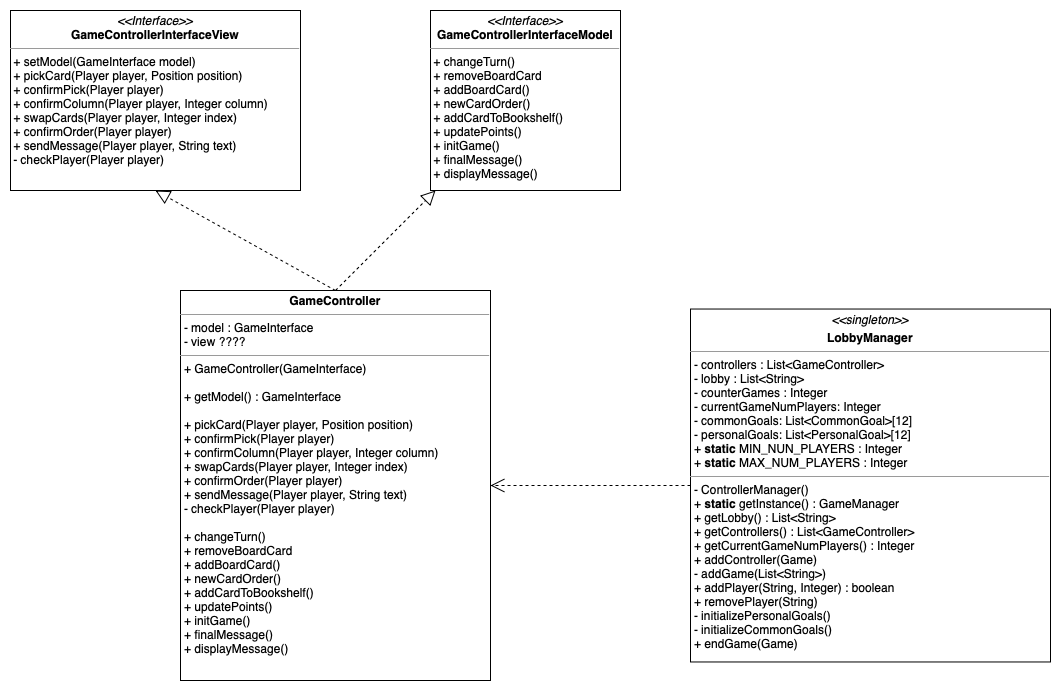

The diagram above was exported from draw.io. Its source (the exported page's mxGraphModel, read from the mxfile embedded in the PNG):
<mxGraphModel dx="1360" dy="772" grid="1" gridSize="10" guides="1" tooltips="1" connect="1" arrows="1" fold="1" page="1" pageScale="1" pageWidth="850" pageHeight="1100" background="none" math="0" shadow="0">
  <root>
    <mxCell id="0" />
    <mxCell id="1" parent="0" />
    <mxCell id="5d2195bd80daf111-15" value="&lt;p style=&quot;margin:0px;margin-top:4px;text-align:center;&quot;&gt;&lt;b style=&quot;border-color: var(--border-color);&quot;&gt;GameController&lt;/b&gt;&lt;br&gt;&lt;/p&gt;&lt;hr size=&quot;1&quot;&gt;&lt;p style=&quot;margin:0px;margin-left:4px;&quot;&gt;- model : GameInterface&lt;/p&gt;&lt;p style=&quot;margin:0px;margin-left:4px;&quot;&gt;- view ????&lt;/p&gt;&lt;hr size=&quot;1&quot;&gt;&lt;p style=&quot;margin:0px;margin-left:4px;&quot;&gt;+ GameController(GameInterface)&lt;/p&gt;&lt;p style=&quot;margin:0px;margin-left:4px;&quot;&gt;&lt;br&gt;&lt;/p&gt;&lt;p style=&quot;margin:0px;margin-left:4px;&quot;&gt;+ getModel() : GameInterface&lt;/p&gt;&lt;p style=&quot;margin:0px;margin-left:4px;&quot;&gt;&lt;br&gt;&lt;/p&gt;&lt;p style=&quot;margin:0px;margin-left:4px;&quot;&gt;+ pickCard(Player player, Position position)&lt;br style=&quot;border-color: var(--border-color);&quot;&gt;+ confirmPick(Player player)&lt;/p&gt;&lt;p style=&quot;margin:0px;margin-left:4px;&quot;&gt;+ confirmColumn(Player player, Integer column)&lt;br style=&quot;border-color: var(--border-color);&quot;&gt;+ swapCards(Player player, Integer index)&lt;/p&gt;&lt;p style=&quot;margin:0px;margin-left:4px;&quot;&gt;+ confirmOrder(Player player)&lt;br style=&quot;border-color: var(--border-color);&quot;&gt;+ sendMessage(Player player, String text)&lt;br style=&quot;border-color: var(--border-color);&quot;&gt;- checkPlayer(Player player)&lt;br&gt;&lt;/p&gt;&lt;p style=&quot;margin:0px;margin-left:4px;&quot;&gt;&lt;br&gt;&lt;/p&gt;&lt;p style=&quot;margin:0px;margin-left:4px;&quot;&gt;+ changeTurn()&lt;br style=&quot;border-color: var(--border-color);&quot;&gt;+ removeBoardCard&lt;br style=&quot;border-color: var(--border-color);&quot;&gt;+ addBoardCard()&lt;br style=&quot;border-color: var(--border-color);&quot;&gt;+ newCardOrder()&lt;br style=&quot;border-color: var(--border-color);&quot;&gt;+ addCardToBookshelf()&lt;br style=&quot;border-color: var(--border-color);&quot;&gt;+ updatePoints()&lt;br style=&quot;border-color: var(--border-color);&quot;&gt;+ initGame()&lt;br style=&quot;border-color: var(--border-color);&quot;&gt;+ finalMessage()&lt;br style=&quot;border-color: var(--border-color);&quot;&gt;+ displayMessage()&lt;/p&gt;" style="verticalAlign=top;align=left;overflow=fill;fontSize=12;fontFamily=Helvetica;html=1;rounded=0;shadow=0;comic=0;labelBackgroundColor=none;strokeWidth=1" parent="1" vertex="1">
      <mxGeometry x="270" y="520" width="310" height="390" as="geometry" />
    </mxCell>
    <mxCell id="Z07KLkrTxLRzoy0du4kB-1" value="&lt;p style=&quot;margin:0px;margin-top:4px;text-align:center;&quot;&gt;&lt;i style=&quot;border-color: var(--border-color);&quot;&gt;&amp;lt;&amp;lt;singleton&amp;gt;&amp;gt;&lt;/i&gt;&lt;b&gt;&lt;br&gt;&lt;/b&gt;&lt;/p&gt;&lt;p style=&quot;margin:0px;margin-top:4px;text-align:center;&quot;&gt;&lt;b&gt;LobbyManager&lt;/b&gt;&lt;/p&gt;&lt;hr size=&quot;1&quot;&gt;&lt;p style=&quot;margin:0px;margin-left:4px;&quot;&gt;- controllers : List&amp;lt;GameController&amp;gt;&lt;/p&gt;&lt;p style=&quot;margin:0px;margin-left:4px;&quot;&gt;- lobby : List&amp;lt;String&amp;gt;&lt;/p&gt;&lt;p style=&quot;margin:0px;margin-left:4px;&quot;&gt;- counterGames : Integer&lt;/p&gt;&lt;p style=&quot;margin:0px;margin-left:4px;&quot;&gt;- currentGameNumPlayers: Integer&lt;/p&gt;&lt;p style=&quot;margin:0px;margin-left:4px;&quot;&gt;- commonGoals: List&amp;lt;CommonGoal&amp;gt;[12]&lt;/p&gt;&lt;p style=&quot;margin:0px;margin-left:4px;&quot;&gt;- personalGoals: List&amp;lt;PersonalGoal&amp;gt;[12]&lt;/p&gt;&lt;p style=&quot;margin:0px;margin-left:4px;&quot;&gt;+&amp;nbsp;&lt;b&gt;static&lt;/b&gt; MIN_NUN_PLAYERS : Integer&lt;/p&gt;&lt;p style=&quot;margin:0px;margin-left:4px;&quot;&gt;+&amp;nbsp;&lt;b&gt;static&lt;/b&gt; MAX_NUM_PLAYERS : Integer&lt;/p&gt;&lt;hr size=&quot;1&quot;&gt;&lt;p style=&quot;margin:0px;margin-left:4px;&quot;&gt;- ControllerManager()&lt;/p&gt;&lt;p style=&quot;margin:0px;margin-left:4px;&quot;&gt;+ &lt;b&gt;static&lt;/b&gt; getInstance() : GameManager&lt;/p&gt;&lt;p style=&quot;margin:0px;margin-left:4px;&quot;&gt;+ getLobby() : List&amp;lt;String&amp;gt;&lt;/p&gt;&lt;p style=&quot;margin:0px;margin-left:4px;&quot;&gt;+ getControllers() : List&amp;lt;GameController&amp;gt;&lt;/p&gt;&lt;p style=&quot;margin:0px;margin-left:4px;&quot;&gt;+ getCurrentGameNumPlayers() : Integer&lt;/p&gt;&lt;p style=&quot;margin:0px;margin-left:4px;&quot;&gt;+ addController(Game)&lt;/p&gt;&lt;p style=&quot;margin:0px;margin-left:4px;&quot;&gt;- addGame(List&amp;lt;String&amp;gt;)&lt;/p&gt;&lt;p style=&quot;margin:0px;margin-left:4px;&quot;&gt;+ addPlayer(String, Integer) : boolean&lt;/p&gt;&lt;p style=&quot;margin:0px;margin-left:4px;&quot;&gt;+ removePlayer(String)&lt;/p&gt;&lt;p style=&quot;margin:0px;margin-left:4px;&quot;&gt;- initializePersonalGoals()&lt;/p&gt;&lt;p style=&quot;margin:0px;margin-left:4px;&quot;&gt;- initializeCommonGoals()&lt;/p&gt;&lt;p style=&quot;margin:0px;margin-left:4px;&quot;&gt;+ endGame(Game)&lt;/p&gt;" style="verticalAlign=top;align=left;overflow=fill;fontSize=12;fontFamily=Helvetica;html=1;rounded=0;shadow=0;comic=0;labelBackgroundColor=none;strokeWidth=1" parent="1" vertex="1">
      <mxGeometry x="780" y="538.53" width="360" height="352.94" as="geometry" />
    </mxCell>
    <mxCell id="Z07KLkrTxLRzoy0du4kB-4" value="&lt;p style=&quot;margin:0px;margin-top:4px;text-align:center;&quot;&gt;&lt;i&gt;&amp;lt;&amp;lt;Interface&amp;gt;&amp;gt;&lt;/i&gt;&lt;br&gt;&lt;b style=&quot;border-color: var(--border-color);&quot;&gt;GameControllerInterfaceModel&lt;/b&gt;&lt;br&gt;&lt;/p&gt;&lt;hr size=&quot;1&quot;&gt;&lt;p style=&quot;border-color: var(--border-color); margin: 0px 0px 0px 4px;&quot;&gt;&lt;/p&gt;&amp;nbsp;+ changeTurn()&lt;br&gt;&amp;nbsp;+ removeBoardCard&lt;br&gt;&amp;nbsp;+ addBoardCard()&lt;br&gt;&amp;nbsp;+ newCardOrder()&lt;br&gt;&amp;nbsp;+ addCardToBookshelf()&lt;br&gt;&amp;nbsp;+ updatePoints()&lt;br&gt;&amp;nbsp;+ initGame()&lt;br&gt;&amp;nbsp;+ finalMessage()&lt;br&gt;&amp;nbsp;+ displayMessage()" style="verticalAlign=top;align=left;overflow=fill;fontSize=12;fontFamily=Helvetica;html=1;rounded=0;shadow=0;comic=0;labelBackgroundColor=none;strokeWidth=1" parent="1" vertex="1">
      <mxGeometry x="520" y="240" width="190" height="180" as="geometry" />
    </mxCell>
    <mxCell id="Z07KLkrTxLRzoy0du4kB-7" value="" style="endArrow=block;dashed=1;endFill=0;endSize=12;html=1;rounded=0;exitX=0.5;exitY=0;exitDx=0;exitDy=0;" parent="1" source="5d2195bd80daf111-15" target="Z07KLkrTxLRzoy0du4kB-4" edge="1">
      <mxGeometry width="160" relative="1" as="geometry">
        <mxPoint x="450" y="380" as="sourcePoint" />
        <mxPoint x="610" y="380" as="targetPoint" />
      </mxGeometry>
    </mxCell>
    <mxCell id="Z07KLkrTxLRzoy0du4kB-8" value="&lt;p style=&quot;margin:0px;margin-top:4px;text-align:center;&quot;&gt;&lt;i&gt;&amp;lt;&amp;lt;Interface&amp;gt;&amp;gt;&lt;/i&gt;&lt;br&gt;&lt;b style=&quot;border-color: var(--border-color);&quot;&gt;GameControllerInterfaceView&lt;/b&gt;&lt;br&gt;&lt;/p&gt;&lt;hr size=&quot;1&quot;&gt;&lt;p style=&quot;border-color: var(--border-color); margin: 0px 0px 0px 4px;&quot;&gt;&lt;/p&gt;&amp;nbsp;+ setModel(GameInterface model)&lt;br&gt;&amp;nbsp;+ pickCard(Player player, Position position)&lt;br&gt;&amp;nbsp;+ confirmPick(Player player)&lt;br&gt;&amp;nbsp;+ confirmColumn(Player player, Integer column)&lt;br&gt;&amp;nbsp;+ swapCards(Player player, Integer index)&lt;br&gt;&amp;nbsp;+ confirmOrder(Player player)&lt;br&gt;&amp;nbsp;+ sendMessage(Player player, String text)&lt;br&gt;&amp;nbsp;- checkPlayer(Player player)" style="verticalAlign=top;align=left;overflow=fill;fontSize=12;fontFamily=Helvetica;html=1;rounded=0;shadow=0;comic=0;labelBackgroundColor=none;strokeWidth=1" parent="1" vertex="1">
      <mxGeometry x="100" y="240" width="290" height="180" as="geometry" />
    </mxCell>
    <mxCell id="Z07KLkrTxLRzoy0du4kB-9" value="" style="endArrow=block;dashed=1;endFill=0;endSize=12;html=1;rounded=0;exitX=0.5;exitY=0;exitDx=0;exitDy=0;entryX=0.5;entryY=1;entryDx=0;entryDy=0;" parent="1" source="5d2195bd80daf111-15" target="Z07KLkrTxLRzoy0du4kB-8" edge="1">
      <mxGeometry width="160" relative="1" as="geometry">
        <mxPoint x="235" y="390" as="sourcePoint" />
        <mxPoint x="420" y="380" as="targetPoint" />
      </mxGeometry>
    </mxCell>
    <mxCell id="Z07KLkrTxLRzoy0du4kB-10" value="" style="endArrow=open;endSize=12;dashed=1;html=1;rounded=0;exitX=0;exitY=0.5;exitDx=0;exitDy=0;entryX=1;entryY=0.5;entryDx=0;entryDy=0;" parent="1" source="Z07KLkrTxLRzoy0du4kB-1" target="5d2195bd80daf111-15" edge="1">
      <mxGeometry width="160" relative="1" as="geometry">
        <mxPoint x="570" y="800" as="sourcePoint" />
        <mxPoint x="730" y="800" as="targetPoint" />
      </mxGeometry>
    </mxCell>
  </root>
</mxGraphModel>